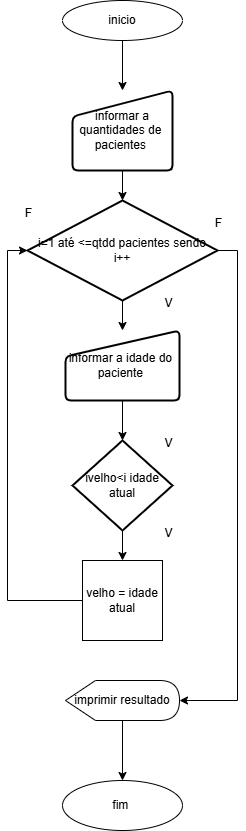

The diagram above was exported from draw.io. Its source (the exported page's mxGraphModel, read from the mxfile embedded in the PNG):
<mxGraphModel dx="1434" dy="780" grid="1" gridSize="10" guides="1" tooltips="1" connect="1" arrows="1" fold="1" page="1" pageScale="1" pageWidth="827" pageHeight="1169" math="0" shadow="0">
  <root>
    <mxCell id="0" />
    <mxCell id="1" parent="0" />
    <mxCell id="RlFpQJOvuXdsd5GRe51Q-18" value="" style="edgeStyle=orthogonalEdgeStyle;rounded=0;orthogonalLoop=1;jettySize=auto;html=1;" edge="1" parent="1" source="RlFpQJOvuXdsd5GRe51Q-1" target="RlFpQJOvuXdsd5GRe51Q-2">
      <mxGeometry relative="1" as="geometry" />
    </mxCell>
    <mxCell id="RlFpQJOvuXdsd5GRe51Q-1" value="inicio" style="ellipse;whiteSpace=wrap;html=1;" vertex="1" parent="1">
      <mxGeometry x="294" y="40" width="120" height="40" as="geometry" />
    </mxCell>
    <mxCell id="RlFpQJOvuXdsd5GRe51Q-9" value="" style="edgeStyle=orthogonalEdgeStyle;rounded=0;orthogonalLoop=1;jettySize=auto;html=1;" edge="1" parent="1" source="RlFpQJOvuXdsd5GRe51Q-2" target="RlFpQJOvuXdsd5GRe51Q-3">
      <mxGeometry relative="1" as="geometry" />
    </mxCell>
    <mxCell id="RlFpQJOvuXdsd5GRe51Q-2" value="informar a quantidades de&amp;nbsp;&lt;div&gt;pacientes&amp;nbsp;&lt;/div&gt;" style="html=1;strokeWidth=2;shape=manualInput;whiteSpace=wrap;rounded=1;size=26;arcSize=11;" vertex="1" parent="1">
      <mxGeometry x="304" y="130" width="100" height="80" as="geometry" />
    </mxCell>
    <mxCell id="RlFpQJOvuXdsd5GRe51Q-10" value="" style="edgeStyle=orthogonalEdgeStyle;rounded=0;orthogonalLoop=1;jettySize=auto;html=1;" edge="1" parent="1" source="RlFpQJOvuXdsd5GRe51Q-3" target="RlFpQJOvuXdsd5GRe51Q-4">
      <mxGeometry relative="1" as="geometry" />
    </mxCell>
    <mxCell id="RlFpQJOvuXdsd5GRe51Q-3" value="i=1 até &amp;lt;=qtdd pacientes sendo&lt;div&gt;i++&lt;/div&gt;" style="strokeWidth=2;html=1;shape=mxgraph.flowchart.decision;whiteSpace=wrap;" vertex="1" parent="1">
      <mxGeometry x="259" y="240" width="190" height="100" as="geometry" />
    </mxCell>
    <mxCell id="RlFpQJOvuXdsd5GRe51Q-12" value="" style="edgeStyle=orthogonalEdgeStyle;rounded=0;orthogonalLoop=1;jettySize=auto;html=1;" edge="1" parent="1" source="RlFpQJOvuXdsd5GRe51Q-4" target="RlFpQJOvuXdsd5GRe51Q-5">
      <mxGeometry relative="1" as="geometry" />
    </mxCell>
    <mxCell id="RlFpQJOvuXdsd5GRe51Q-4" value="informar a idade do&amp;nbsp;&lt;div&gt;paciente&amp;nbsp;&lt;/div&gt;" style="html=1;strokeWidth=2;shape=manualInput;whiteSpace=wrap;rounded=1;size=26;arcSize=11;" vertex="1" parent="1">
      <mxGeometry x="297" y="370" width="114" height="70" as="geometry" />
    </mxCell>
    <mxCell id="RlFpQJOvuXdsd5GRe51Q-13" value="" style="edgeStyle=orthogonalEdgeStyle;rounded=0;orthogonalLoop=1;jettySize=auto;html=1;" edge="1" parent="1" source="RlFpQJOvuXdsd5GRe51Q-5" target="RlFpQJOvuXdsd5GRe51Q-6">
      <mxGeometry relative="1" as="geometry" />
    </mxCell>
    <mxCell id="RlFpQJOvuXdsd5GRe51Q-5" value="ivelho&amp;lt;i idade&lt;div&gt;atual&lt;/div&gt;" style="strokeWidth=2;html=1;shape=mxgraph.flowchart.decision;whiteSpace=wrap;" vertex="1" parent="1">
      <mxGeometry x="304" y="480" width="100" height="90" as="geometry" />
    </mxCell>
    <mxCell id="RlFpQJOvuXdsd5GRe51Q-6" value="velho = idade&lt;div&gt;atual&lt;/div&gt;" style="whiteSpace=wrap;html=1;aspect=fixed;" vertex="1" parent="1">
      <mxGeometry x="314" y="600" width="80" height="80" as="geometry" />
    </mxCell>
    <mxCell id="RlFpQJOvuXdsd5GRe51Q-25" value="" style="edgeStyle=orthogonalEdgeStyle;rounded=0;orthogonalLoop=1;jettySize=auto;html=1;" edge="1" parent="1" source="RlFpQJOvuXdsd5GRe51Q-7" target="RlFpQJOvuXdsd5GRe51Q-8">
      <mxGeometry relative="1" as="geometry" />
    </mxCell>
    <mxCell id="RlFpQJOvuXdsd5GRe51Q-7" value="imprimir resultado" style="shape=display;whiteSpace=wrap;html=1;size=0.2631578947368421;" vertex="1" parent="1">
      <mxGeometry x="297" y="720" width="114" height="40" as="geometry" />
    </mxCell>
    <mxCell id="RlFpQJOvuXdsd5GRe51Q-8" value="fim&amp;nbsp;" style="ellipse;whiteSpace=wrap;html=1;" vertex="1" parent="1">
      <mxGeometry x="294" y="820" width="120" height="50" as="geometry" />
    </mxCell>
    <mxCell id="RlFpQJOvuXdsd5GRe51Q-16" style="edgeStyle=orthogonalEdgeStyle;rounded=0;orthogonalLoop=1;jettySize=auto;html=1;exitX=1;exitY=0.5;exitDx=0;exitDy=0;exitPerimeter=0;entryX=1;entryY=0.5;entryDx=0;entryDy=0;entryPerimeter=0;" edge="1" parent="1" source="RlFpQJOvuXdsd5GRe51Q-3" target="RlFpQJOvuXdsd5GRe51Q-7">
      <mxGeometry relative="1" as="geometry" />
    </mxCell>
    <mxCell id="RlFpQJOvuXdsd5GRe51Q-17" style="edgeStyle=orthogonalEdgeStyle;rounded=0;orthogonalLoop=1;jettySize=auto;html=1;entryX=0;entryY=0.5;entryDx=0;entryDy=0;entryPerimeter=0;" edge="1" parent="1" source="RlFpQJOvuXdsd5GRe51Q-6" target="RlFpQJOvuXdsd5GRe51Q-3">
      <mxGeometry relative="1" as="geometry">
        <Array as="points">
          <mxPoint x="239" y="640" />
          <mxPoint x="239" y="290" />
        </Array>
      </mxGeometry>
    </mxCell>
    <mxCell id="RlFpQJOvuXdsd5GRe51Q-19" value="F" style="text;html=1;align=center;verticalAlign=middle;resizable=0;points=[];autosize=1;strokeColor=none;fillColor=none;" vertex="1" parent="1">
      <mxGeometry x="435" y="248" width="30" height="30" as="geometry" />
    </mxCell>
    <mxCell id="RlFpQJOvuXdsd5GRe51Q-21" value="F" style="text;html=1;align=center;verticalAlign=middle;resizable=0;points=[];autosize=1;strokeColor=none;fillColor=none;" vertex="1" parent="1">
      <mxGeometry x="245" y="238" width="30" height="30" as="geometry" />
    </mxCell>
    <mxCell id="RlFpQJOvuXdsd5GRe51Q-22" value="V" style="text;html=1;align=center;verticalAlign=middle;resizable=0;points=[];autosize=1;strokeColor=none;fillColor=none;" vertex="1" parent="1">
      <mxGeometry x="385" y="328" width="30" height="30" as="geometry" />
    </mxCell>
    <mxCell id="RlFpQJOvuXdsd5GRe51Q-23" value="V" style="text;html=1;align=center;verticalAlign=middle;resizable=0;points=[];autosize=1;strokeColor=none;fillColor=none;" vertex="1" parent="1">
      <mxGeometry x="385" y="468" width="30" height="30" as="geometry" />
    </mxCell>
    <mxCell id="RlFpQJOvuXdsd5GRe51Q-24" value="V" style="text;html=1;align=center;verticalAlign=middle;resizable=0;points=[];autosize=1;strokeColor=none;fillColor=none;" vertex="1" parent="1">
      <mxGeometry x="385" y="558" width="30" height="30" as="geometry" />
    </mxCell>
  </root>
</mxGraphModel>